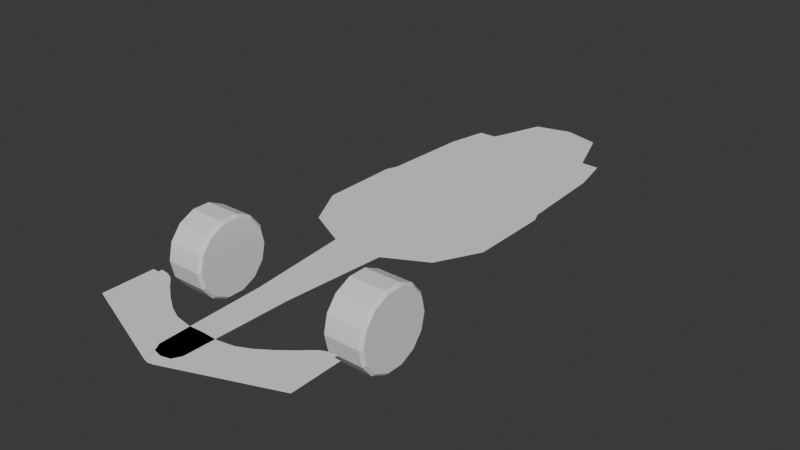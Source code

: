 # Source: australiaGP_bolid.blend  (saved by Blender 4.4.32; exported with 4.5.12 LTS)
import bpy
from mathutils import Matrix  # noqa: F401  (used for matrix-valued properties, if any)

bpy.ops.wm.read_factory_settings(use_empty=True)
scene = bpy.context.scene
scene.name = 'Scene'

# ---- collections
col_bolid = bpy.data.collections.new('bolid'); scene.collection.children.link(col_bolid)
col_materials = bpy.data.collections.new('materials'); scene.collection.children.link(col_materials)

# ---- world
world_world = bpy.data.worlds.new('World'); scene.world = world_world
world_world.use_nodes = True; world_world.node_tree.nodes.clear()
_N = world_world.node_tree.nodes; _L = world_world.node_tree.links
n0 = _N.new('ShaderNodeOutputWorld'); n0.name = 'World Output'; n0.location = (300, 300)
n1 = _N.new('ShaderNodeBackground'); n1.name = 'Background'; n1.location = (10, 300)
n1.inputs[0].default_value = (0.05088, 0.05088, 0.05088, 1.0)
_L.new(n1.outputs[0], n0.inputs[0])
n0.is_active_output = True
world_world.color = (0.05088, 0.05088, 0.05088)
world_world.sun_shadow_jitter_overblur = 0.0

# ---- meshes
me_plane_012 = bpy.data.meshes.new('Plane.012')
me_plane_012.from_pydata([(-1.0, -0.2343, 0.0), (-1.0, 0.6708, 0.0), (0.0, -3.41, 0.0), (-0.2862, -0.9563, 0.0), (-0.75, -0.7156, 0.0), (-0.1007, -3.386, 0.0), (0.0, 2.931, 0.0), (-0.6142, 2.225, 0.0), (-0.3948, 2.827, 0.0), (-0.8118, 2.22, 0.0), (-0.9059, 1.778, 0.0), (-0.9529, 0.7875, 0.0), (-0.1518, -3.293, 0.0), (-0.1843, -2.101, 0.0)], [], [(1, 11, 10, 9, 7, 8, 6, 2, 5, 12, 13, 3, 4, 0)])
_uv = me_plane_012.uv_layers.new(name='UVMap')
_uv.uv.foreach_set('vector', [0.0, 1.0, 0.03125, 1.0, 0.0625, 1.0, 0.125, 1.0, 0.25, 1.0, 0.375, 1.0, 0.5, 1.0, 0.5, 0.0, 0.375, 0.0, 0.3125, 0.0, 0.2812, 0.0, 0.25, 0.0, 0.125, 0.0, 0.0, 0.0])
me_plane_012.update()
me_plane_013 = bpy.data.meshes.new('Plane.013')
me_plane_013.from_pydata([(-1.208, 0.4792, 0.0), (-1.13, 2.656, 0.0), (-1.202, 2.498, 0.0), (-1.129, 2.498, 0.0), (0.0, 1.0, 0.0), (0.0, -1.069, 0.0), (-1.032, 2.608, 0.0), (-0.9631, 2.509, 0.0), (-0.8845, 2.29, 0.0), (-0.8379, 2.136, 0.0), (-0.6717, 1.688, 0.0), (-0.5153, 1.325, 0.0), (-0.3639, 1.081, 0.0), (-0.1728, 0.9711, 0.0), (-0.1111, -0.9529, 0.0), (-0.0537, -1.024, 0.0)], [], [(2, 3, 1, 6, 7, 8, 9, 10, 11, 12, 13, 4, 5, 15, 14, 0)])
_uv = me_plane_013.uv_layers.new(name='UVMap')
_uv.uv.foreach_set('vector', [0.0, 1.0, 0.25, 1.0, 0.375, 1.0, 0.4375, 1.0, 0.4688, 1.0, 0.4844, 1.0, 0.4922, 1.0, 0.4961, 1.0, 0.498, 1.0, 0.499, 1.0, 0.4995, 1.0, 0.5, 1.0, 0.5, 0.0, 0.375, 0.0, 0.25, 0.0, 0.0, 0.0])
me_plane_013.update()
me_circle = bpy.data.meshes.new('Circle')
me_circle.from_pydata([(-1.206, -1.426, -1.409e-09), (-1.236, -1.458, -2.328e-09), (-1.236, -1.498, 0.177), (-1.206, -1.47, 0.1907), (-1.236, -1.611, 0.3189), (-1.206, -1.592, 0.3437), (-1.236, -1.775, 0.3977), (-1.206, -1.768, 0.4286), (-1.236, -1.956, 0.3977), (-1.206, -1.963, 0.4286), (-1.236, -2.12, 0.3189), (-1.206, -2.14, 0.3437), (-1.236, -2.233, 0.177), (-1.206, -2.262, 0.1907), (-1.236, -2.274, -1.397e-09), (-1.206, -2.305, -1.409e-09), (-1.236, -2.233, -0.177), (-1.206, -2.262, -0.1907), (-1.236, -2.12, -0.3189), (-1.206, -2.14, -0.3437), (-1.236, -1.956, -0.3977), (-1.206, -1.963, -0.4286), (-1.236, -1.775, -0.3977), (-1.206, -1.768, -0.4286), (-1.236, -1.611, -0.3189), (-1.206, -1.592, -0.3437), (-1.236, -1.498, -0.177), (-1.206, -1.47, -0.1907), (-0.7855, -1.458, -4.657e-10), (-0.8164, -1.426, -1.409e-09), (-0.8164, -1.47, 0.1907), (-0.7855, -1.498, 0.177), (-0.8164, -1.592, 0.3437), (-0.7855, -1.611, 0.3189), (-0.8164, -1.768, 0.4286), (-0.7855, -1.775, 0.3977), (-0.8164, -1.963, 0.4286), (-0.7855, -1.956, 0.3977), (-0.8164, -2.14, 0.3437), (-0.7855, -2.12, 0.3189), (-0.8164, -2.262, 0.1907), (-0.7855, -2.233, 0.177), (-0.8164, -2.305, -1.409e-09), (-0.7855, -2.274, -1.397e-09), (-0.8164, -2.262, -0.1907), (-0.7855, -2.233, -0.177), (-0.8164, -2.14, -0.3437), (-0.7855, -2.12, -0.3189), (-0.8164, -1.963, -0.4286), (-0.7855, -1.956, -0.3977), (-0.8164, -1.768, -0.4286), (-0.7855, -1.775, -0.3977), (-0.8164, -1.592, -0.3437), (-0.7855, -1.611, -0.3189), (-0.8164, -1.47, -0.1907), (-0.7855, -1.498, -0.177)], [], [(27, 0, 29, 54), (17, 19, 46, 44), (2, 1, 26, 24, 22, 20, 18, 16, 14, 12, 10, 8, 6, 4), (19, 21, 48, 46), (5, 7, 34, 32), (21, 23, 50, 48), (7, 9, 36, 34), (23, 25, 52, 50), (9, 11, 38, 36), (25, 27, 54, 52), (11, 13, 40, 38), (31, 33, 35, 37, 39, 41, 43, 45, 47, 49, 51, 53, 55, 28), (13, 15, 42, 40), (3, 5, 32, 30), (15, 17, 44, 42), (3, 0, 1, 2), (5, 3, 2, 4), (7, 5, 4, 6), (9, 7, 6, 8), (11, 9, 8, 10), (13, 11, 10, 12), (15, 13, 12, 14), (17, 15, 14, 16), (19, 17, 16, 18), (21, 19, 18, 20), (23, 21, 20, 22), (25, 23, 22, 24), (27, 25, 24, 26), (0, 27, 26, 1), (31, 28, 29, 30), (33, 31, 30, 32), (35, 33, 32, 34), (37, 35, 34, 36), (39, 37, 36, 38), (41, 39, 38, 40), (43, 41, 40, 42), (45, 43, 42, 44), (47, 45, 44, 46), (49, 47, 46, 48), (51, 49, 48, 50), (53, 51, 50, 52), (55, 53, 52, 54), (28, 55, 54, 29), (0, 3, 30, 29)])
_uv = me_circle.uv_layers.new(name='UVMap')
_uv.uv.foreach_set('vector', [0.0, 0.0, 0.0, 0.0, 0.0, 0.0, 0.0, 0.0, 0.0, 0.0, 0.0, 0.0, 0.0, 0.0, 0.0, 0.0, 0.0, 0.0, 0.0, 0.0, 0.0, 0.0, 0.0, 0.0, 0.0, 0.0, 0.0, 0.0, 0.0, 0.0, 0.0, 0.0, 0.0, 0.0, 0.0, 0.0, 0.0, 0.0, 0.0, 0.0, 0.0, 0.0, 0.0, 0.0, 0.0, 0.0, 0.0, 0.0, 0.0, 0.0, 0.0, 0.0, 0.0, 0.0, 0.0, 0.0, 0.0, 0.0, 0.0, 0.0, 0.0, 0.0, 0.0, 0.0, 0.0, 0.0, 0.0, 0.0, 0.0, 0.0, 0.0, 0.0, 0.0, 0.0, 0.0, 0.0, 0.0, 0.0, 0.0, 0.0, 0.0, 0.0, 0.0, 0.0, 0.0, 0.0, 0.0, 0.0, 0.0, 0.0, 0.0, 0.0, 0.0, 0.0, 0.0, 0.0, 0.0, 0.0, 0.0, 0.0, 0.0, 0.0, 0.0, 0.0, 0.0, 0.0, 0.0, 0.0, 0.0, 0.0, 0.0, 0.0, 0.0, 0.0, 0.0, 0.0, 0.0, 0.0, 0.0, 0.0, 0.0, 0.0, 0.0, 0.0, 0.0, 0.0, 0.0, 0.0, 0.0, 0.0, 0.0, 0.0, 0.0, 0.0, 0.0, 0.0, 0.0, 0.0, 0.0, 0.0, 0.0, 0.0, 0.0, 0.0, 0.0, 0.0, 0.0, 0.0, 0.0, 0.0, 0.0, 0.0, 0.0, 0.0, 0.0, 0.0, 0.0, 0.0, 0.0, 0.0, 0.0, 0.0, 0.0, 0.0, 0.0, 0.0, 0.0, 0.0, 0.0, 0.0, 0.0, 0.0, 0.0, 0.0, 0.0, 0.0, 0.0, 0.0, 0.0, 0.0, 0.0, 0.0, 0.0, 0.0, 0.0, 0.0, 0.0, 0.0, 0.0, 0.0, 0.0, 0.0, 0.0, 0.0, 0.0, 0.0, 0.0, 0.0, 0.0, 0.0, 0.0, 0.0, 0.0, 0.0, 0.0, 0.0, 0.0, 0.0, 0.0, 0.0, 0.0, 0.0, 0.0, 0.0, 0.0, 0.0, 0.0, 0.0, 0.0, 0.0, 0.0, 0.0, 0.0, 0.0, 0.0, 0.0, 0.0, 0.0, 0.0, 0.0, 0.0, 0.0, 0.0, 0.0, 0.0, 0.0, 0.0, 0.0, 0.0, 0.0, 0.0, 0.0, 0.0, 0.0, 0.0, 0.0, 0.0, 0.0, 0.0, 0.0, 0.0, 0.0, 0.0, 0.0, 0.0, 0.0, 0.0, 0.0, 0.0, 0.0, 0.0, 0.0, 0.0, 0.0, 0.0, 0.0, 0.0, 0.0, 0.0, 0.0, 0.0, 0.0, 0.0, 0.0, 0.0, 0.0, 0.0, 0.0, 0.0, 0.0, 0.0, 0.0, 0.0, 0.0, 0.0, 0.0, 0.0, 0.0, 0.0, 0.0, 0.0, 0.0, 0.0, 0.0, 0.0, 0.0, 0.0, 0.0, 0.0, 0.0, 0.0, 0.0, 0.0, 0.0, 0.0, 0.0, 0.0, 0.0, 0.0, 0.0, 0.0, 0.0, 0.0, 0.0, 0.0, 0.0, 0.0, 0.0, 0.0, 0.0, 0.0, 0.0, 0.0, 0.0, 0.0, 0.0, 0.0, 0.0, 0.0, 0.0, 0.0, 0.0, 0.0, 0.0, 0.0, 0.0, 0.0, 0.0, 0.0, 0.0, 0.0, 0.0, 0.0, 0.0, 0.0, 0.0, 0.0, 0.0, 0.0, 0.0, 0.0, 0.0, 0.0, 0.0, 0.0, 0.0, 0.0, 0.0, 0.0, 0.0, 0.0, 0.0, 0.0, 0.0, 0.0, 0.0, 0.0, 0.0, 0.0, 0.0, 0.0, 0.0, 0.0, 0.0, 0.0, 0.0, 0.0, 0.0, 0.0, 0.0, 0.0, 0.0, 0.0, 0.0, 0.0, 0.0, 0.0, 0.0, 0.0, 0.0, 0.0, 0.0])
me_circle.update()
me_circle_001 = bpy.data.meshes.new('Circle.001')
me_circle_001.from_pydata([(-1.206, -1.426, -1.409e-09), (-1.236, -1.458, -2.328e-09), (-1.236, -1.498, 0.177), (-1.206, -1.47, 0.1907), (-1.236, -1.611, 0.3189), (-1.206, -1.592, 0.3437), (-1.236, -1.775, 0.3977), (-1.206, -1.768, 0.4286), (-1.236, -1.956, 0.3977), (-1.206, -1.963, 0.4286), (-1.236, -2.12, 0.3189), (-1.206, -2.14, 0.3437), (-1.236, -2.233, 0.177), (-1.206, -2.262, 0.1907), (-1.236, -2.274, -1.397e-09), (-1.206, -2.305, -1.409e-09), (-1.236, -2.233, -0.177), (-1.206, -2.262, -0.1907), (-1.236, -2.12, -0.3189), (-1.206, -2.14, -0.3437), (-1.236, -1.956, -0.3977), (-1.206, -1.963, -0.4286), (-1.236, -1.775, -0.3977), (-1.206, -1.768, -0.4286), (-1.236, -1.611, -0.3189), (-1.206, -1.592, -0.3437), (-1.236, -1.498, -0.177), (-1.206, -1.47, -0.1907), (-0.7855, -1.458, -4.657e-10), (-0.8164, -1.426, -1.409e-09), (-0.8164, -1.47, 0.1907), (-0.7855, -1.498, 0.177), (-0.8164, -1.592, 0.3437), (-0.7855, -1.611, 0.3189), (-0.8164, -1.768, 0.4286), (-0.7855, -1.775, 0.3977), (-0.8164, -1.963, 0.4286), (-0.7855, -1.956, 0.3977), (-0.8164, -2.14, 0.3437), (-0.7855, -2.12, 0.3189), (-0.8164, -2.262, 0.1907), (-0.7855, -2.233, 0.177), (-0.8164, -2.305, -1.409e-09), (-0.7855, -2.274, -1.397e-09), (-0.8164, -2.262, -0.1907), (-0.7855, -2.233, -0.177), (-0.8164, -2.14, -0.3437), (-0.7855, -2.12, -0.3189), (-0.8164, -1.963, -0.4286), (-0.7855, -1.956, -0.3977), (-0.8164, -1.768, -0.4286), (-0.7855, -1.775, -0.3977), (-0.8164, -1.592, -0.3437), (-0.7855, -1.611, -0.3189), (-0.8164, -1.47, -0.1907), (-0.7855, -1.498, -0.177)], [], [(27, 0, 29, 54), (17, 19, 46, 44), (2, 1, 26, 24, 22, 20, 18, 16, 14, 12, 10, 8, 6, 4), (19, 21, 48, 46), (5, 7, 34, 32), (21, 23, 50, 48), (7, 9, 36, 34), (23, 25, 52, 50), (9, 11, 38, 36), (25, 27, 54, 52), (11, 13, 40, 38), (31, 33, 35, 37, 39, 41, 43, 45, 47, 49, 51, 53, 55, 28), (13, 15, 42, 40), (3, 5, 32, 30), (15, 17, 44, 42), (3, 0, 1, 2), (5, 3, 2, 4), (7, 5, 4, 6), (9, 7, 6, 8), (11, 9, 8, 10), (13, 11, 10, 12), (15, 13, 12, 14), (17, 15, 14, 16), (19, 17, 16, 18), (21, 19, 18, 20), (23, 21, 20, 22), (25, 23, 22, 24), (27, 25, 24, 26), (0, 27, 26, 1), (31, 28, 29, 30), (33, 31, 30, 32), (35, 33, 32, 34), (37, 35, 34, 36), (39, 37, 36, 38), (41, 39, 38, 40), (43, 41, 40, 42), (45, 43, 42, 44), (47, 45, 44, 46), (49, 47, 46, 48), (51, 49, 48, 50), (53, 51, 50, 52), (55, 53, 52, 54), (28, 55, 54, 29), (0, 3, 30, 29)])
_uv = me_circle_001.uv_layers.new(name='UVMap')
_uv.uv.foreach_set('vector', [0.0, 0.0, 0.0, 0.0, 0.0, 0.0, 0.0, 0.0, 0.0, 0.0, 0.0, 0.0, 0.0, 0.0, 0.0, 0.0, 0.0, 0.0, 0.0, 0.0, 0.0, 0.0, 0.0, 0.0, 0.0, 0.0, 0.0, 0.0, 0.0, 0.0, 0.0, 0.0, 0.0, 0.0, 0.0, 0.0, 0.0, 0.0, 0.0, 0.0, 0.0, 0.0, 0.0, 0.0, 0.0, 0.0, 0.0, 0.0, 0.0, 0.0, 0.0, 0.0, 0.0, 0.0, 0.0, 0.0, 0.0, 0.0, 0.0, 0.0, 0.0, 0.0, 0.0, 0.0, 0.0, 0.0, 0.0, 0.0, 0.0, 0.0, 0.0, 0.0, 0.0, 0.0, 0.0, 0.0, 0.0, 0.0, 0.0, 0.0, 0.0, 0.0, 0.0, 0.0, 0.0, 0.0, 0.0, 0.0, 0.0, 0.0, 0.0, 0.0, 0.0, 0.0, 0.0, 0.0, 0.0, 0.0, 0.0, 0.0, 0.0, 0.0, 0.0, 0.0, 0.0, 0.0, 0.0, 0.0, 0.0, 0.0, 0.0, 0.0, 0.0, 0.0, 0.0, 0.0, 0.0, 0.0, 0.0, 0.0, 0.0, 0.0, 0.0, 0.0, 0.0, 0.0, 0.0, 0.0, 0.0, 0.0, 0.0, 0.0, 0.0, 0.0, 0.0, 0.0, 0.0, 0.0, 0.0, 0.0, 0.0, 0.0, 0.0, 0.0, 0.0, 0.0, 0.0, 0.0, 0.0, 0.0, 0.0, 0.0, 0.0, 0.0, 0.0, 0.0, 0.0, 0.0, 0.0, 0.0, 0.0, 0.0, 0.0, 0.0, 0.0, 0.0, 0.0, 0.0, 0.0, 0.0, 0.0, 0.0, 0.0, 0.0, 0.0, 0.0, 0.0, 0.0, 0.0, 0.0, 0.0, 0.0, 0.0, 0.0, 0.0, 0.0, 0.0, 0.0, 0.0, 0.0, 0.0, 0.0, 0.0, 0.0, 0.0, 0.0, 0.0, 0.0, 0.0, 0.0, 0.0, 0.0, 0.0, 0.0, 0.0, 0.0, 0.0, 0.0, 0.0, 0.0, 0.0, 0.0, 0.0, 0.0, 0.0, 0.0, 0.0, 0.0, 0.0, 0.0, 0.0, 0.0, 0.0, 0.0, 0.0, 0.0, 0.0, 0.0, 0.0, 0.0, 0.0, 0.0, 0.0, 0.0, 0.0, 0.0, 0.0, 0.0, 0.0, 0.0, 0.0, 0.0, 0.0, 0.0, 0.0, 0.0, 0.0, 0.0, 0.0, 0.0, 0.0, 0.0, 0.0, 0.0, 0.0, 0.0, 0.0, 0.0, 0.0, 0.0, 0.0, 0.0, 0.0, 0.0, 0.0, 0.0, 0.0, 0.0, 0.0, 0.0, 0.0, 0.0, 0.0, 0.0, 0.0, 0.0, 0.0, 0.0, 0.0, 0.0, 0.0, 0.0, 0.0, 0.0, 0.0, 0.0, 0.0, 0.0, 0.0, 0.0, 0.0, 0.0, 0.0, 0.0, 0.0, 0.0, 0.0, 0.0, 0.0, 0.0, 0.0, 0.0, 0.0, 0.0, 0.0, 0.0, 0.0, 0.0, 0.0, 0.0, 0.0, 0.0, 0.0, 0.0, 0.0, 0.0, 0.0, 0.0, 0.0, 0.0, 0.0, 0.0, 0.0, 0.0, 0.0, 0.0, 0.0, 0.0, 0.0, 0.0, 0.0, 0.0, 0.0, 0.0, 0.0, 0.0, 0.0, 0.0, 0.0, 0.0, 0.0, 0.0, 0.0, 0.0, 0.0, 0.0, 0.0, 0.0, 0.0, 0.0, 0.0, 0.0, 0.0, 0.0, 0.0, 0.0, 0.0, 0.0, 0.0, 0.0, 0.0, 0.0, 0.0, 0.0, 0.0, 0.0, 0.0, 0.0, 0.0, 0.0, 0.0, 0.0, 0.0, 0.0, 0.0, 0.0, 0.0, 0.0, 0.0, 0.0, 0.0, 0.0, 0.0, 0.0, 0.0, 0.0, 0.0, 0.0, 0.0, 0.0, 0.0, 0.0])
me_circle_001.update()

# ---- objects
ob_plane = bpy.data.objects.new('Plane', me_plane_012)
ob_plane_001 = bpy.data.objects.new('Plane.001', me_plane_013)
ob_circle = bpy.data.objects.new('Circle', me_circle)
ob_empty_001 = bpy.data.objects.new('Empty.001', None)
ob_empty_005 = bpy.data.objects.new('Empty.005', None)
ob_empty_004 = bpy.data.objects.new('Empty.004', None)
ob_circle_001 = bpy.data.objects.new('Circle.001', me_circle_001)
ob_empty = bpy.data.objects.new('Empty', None)
ob_empty_002 = bpy.data.objects.new('Empty.002', None)
ob_empty_003 = bpy.data.objects.new('Empty.003', None)

# ---- transforms, parenting, visibility, modifiers, constraints
ob_plane.location = (0.0, 0.0, 0.0)
_m = ob_plane.modifiers.new('Mirror', 'MIRROR')
ob_plane_001.location = (0.0, -3.232, 0.0)
ob_plane_001.scale = (1.0, 0.2909, 1.0)
_m = ob_plane_001.modifiers.new('Mirror', 'MIRROR')
ob_circle.location = (0.0, 0.0, 0.0)
ob_empty_001.location = (-1.057, -0.1258, 2.145)
ob_empty_001.rotation_euler = (1.571, -0.0, 1.571)
ob_empty_001.scale = (2.114, 2.114, 2.114)
ob_empty_001.empty_display_type = 'IMAGE'
ob_empty_001.empty_display_size = 5.0
ob_empty_005.location = (-1.167, -0.01551, -0.4501)
ob_empty_005.rotation_euler = (3.142, -4.371e-08, 1.571)
ob_empty_005.scale = (2.114, 2.114, 2.114)
ob_empty_005.empty_display_type = 'IMAGE'
ob_empty_005.empty_display_size = 5.0
ob_empty_004.location = (4.364, -0.1412, -0.1963)
ob_empty_004.rotation_euler = (0.0, -0.0, -1.571)
ob_empty_004.scale = (1.507, 1.507, 1.507)
ob_empty_004.empty_display_type = 'IMAGE'
ob_empty_004.empty_display_size = 5.0
ob_circle_001.location = (2.032, 0.0, 0.0)
ob_empty.location = (-0.4904, 0.6702, 0.0)
ob_empty.rotation_euler = (0.0, -0.0, -3.177)
ob_empty.scale = (1.937, 1.937, 1.937)
ob_empty.empty_display_type = 'IMAGE'
ob_empty.empty_display_size = 5.0
ob_empty.empty_image_depth = 'BACK'
ob_empty.show_empty_image_perspective = False
ob_empty.empty_image_side = 'FRONT'
ob_empty_002.location = (0.04229, -1.192e-07, 1.063)
ob_empty_002.rotation_euler = (1.571, -0.0, -0.0)
ob_empty_002.empty_display_type = 'IMAGE'
ob_empty_002.empty_display_size = 5.0
ob_empty_002.empty_image_depth = 'BACK'
ob_empty_002.show_empty_image_perspective = False
ob_empty_002.empty_image_side = 'FRONT'
ob_empty_003.location = (2.194, 5.96e-08, 0.1364)
ob_empty_003.rotation_euler = (1.571, 0.0, 3.142)
ob_empty_003.empty_display_type = 'IMAGE'
ob_empty_003.empty_display_size = 5.0
ob_empty_003.empty_image_depth = 'BACK'
ob_empty_003.show_empty_image_perspective = False
ob_empty_003.empty_image_side = 'FRONT'

# ---- collection membership
col_bolid.objects.link(ob_plane)
col_bolid.objects.link(ob_plane_001)
col_bolid.objects.link(ob_circle)
col_bolid.objects.link(ob_empty_001)
col_bolid.objects.link(ob_empty_005)
col_bolid.objects.link(ob_empty_004)
col_bolid.objects.link(ob_circle_001)
col_materials.objects.link(ob_empty)
col_materials.objects.link(ob_empty_002)
col_materials.objects.link(ob_empty_003)

# ---- scene / render settings (as saved in the file)
scene.frame_start = 1; scene.frame_end = 250; scene.frame_set(2)
scene.render.engine = 'BLENDER_EEVEE_NEXT'
bpy.context.view_layer.update()

# ---- added for rendering (the .blend has no active camera and no usable light): camera, sun
cam_auto = bpy.data.cameras.new('AutoCamera')
cam_auto.lens = 50.0
cam_auto.sensor_width = 36.0
cam_auto.clip_end = 1000.0
ob_auto_camera = bpy.data.objects.new('AutoCamera', cam_auto)
scene.collection.objects.link(ob_auto_camera)
ob_auto_camera.location = (6.46909, -8.0633, 5.17129)
ob_auto_camera.rotation_euler = (1.09748, -7.21219e-08, 0.694738)
scene.camera = ob_auto_camera
light_auto_sun = bpy.data.lights.new('AutoSun', 'SUN')
light_auto_sun.energy = 3.0
light_auto_sun.angle = 0.0523599
ob_auto_sun = bpy.data.objects.new('AutoSun', light_auto_sun)
scene.collection.objects.link(ob_auto_sun)
ob_auto_sun.rotation_euler = (0.872665, 0.174533, 0.523599)
bpy.context.view_layer.update()
